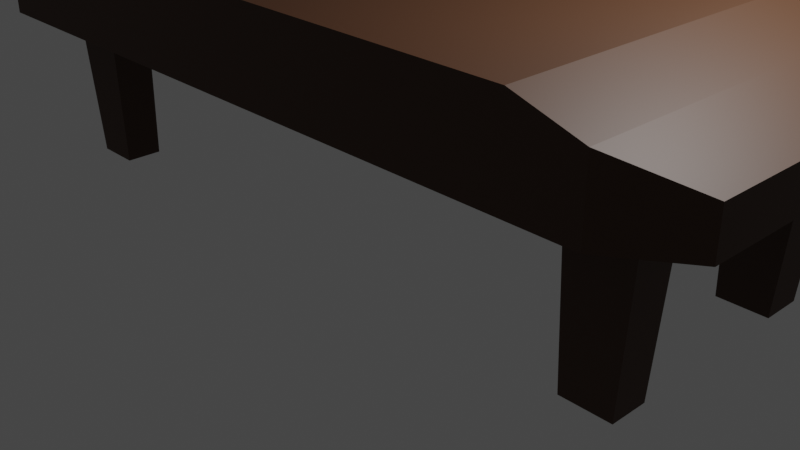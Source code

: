 # Source: coffee_table.blend  (saved by Blender 2.93.21; exported with 4.5.12 LTS)
import bpy
from mathutils import Matrix  # noqa: F401  (used for matrix-valued properties, if any)

bpy.ops.wm.read_factory_settings(use_empty=True)
scene = bpy.context.scene
scene.name = 'Scene'

# ---- collections
col_collection = bpy.data.collections.new('Collection'); scene.collection.children.link(col_collection)

# ---- materials (node trees are filled in below, after node groups)
mat_material = bpy.data.materials.new('Material')
mat_material.alpha_threshold = 0.0
mat_material.use_transparent_shadow = False
mat_material.line_color = (0.0, 0.0, 0.0, 1.0)

# ---- material node trees
mat_material.use_nodes = True; mat_material.node_tree.nodes.clear()
_N = mat_material.node_tree.nodes; _L = mat_material.node_tree.links
n0 = _N.new('ShaderNodeOutputMaterial'); n0.name = 'Material Output'; n0.location = (300, 300)
n1 = _N.new('ShaderNodeBsdfPrincipled'); n1.name = 'Principled BSDF'; n1.location = (10, 300)
n1.distribution = 'GGX'
n1.subsurface_method = 'BURLEY'
n1.inputs[0].default_value = (0.06096, 0.02229, 0.007147, 1.0)
n1.inputs[2].default_value = 0.5727
n1.inputs[3].default_value = 1.45
n1.inputs[27].default_value = (0.0, 0.0, 0.0, 1.0)
n1.inputs[28].default_value = 1.0
_L.new(n1.outputs[0], n0.inputs[0])
n0.is_active_output = True

# ---- world
world_world = bpy.data.worlds.new('World'); scene.world = world_world
world_world.use_nodes = True; world_world.node_tree.nodes.clear()
_N = world_world.node_tree.nodes; _L = world_world.node_tree.links
n0 = _N.new('ShaderNodeOutputWorld'); n0.name = 'World Output'; n0.location = (300, 300)
n1 = _N.new('ShaderNodeBackground'); n1.name = 'Background'; n1.location = (10, 300)
n1.inputs[0].default_value = (0.05088, 0.05088, 0.05088, 1.0)
_L.new(n1.outputs[0], n0.inputs[0])
n0.is_active_output = True
world_world.color = (0.05088, 0.05088, 0.05088)
world_world.use_sun_shadow = False
world_world.sun_shadow_jitter_overblur = 0.0

# ---- cameras
cam_camera = bpy.data.cameras.new('Camera')
cam_camera.clip_end = 100.0
cam_camera.ortho_scale = 7.314

# ---- lights
light_light = bpy.data.lights.new('Light', 'POINT')
light_light.transmission_factor = 0.0
light_light.energy = 1000.0
light_light.shadow_soft_size = 0.1
light_light.shadow_maximum_resolution = 0.006
light_light.use_absolute_resolution = True

# ---- meshes
me_cube = bpy.data.meshes.new('Cube')
me_cube.from_pydata([(1.0, 0.7924, -0.01344), (1.0, 0.7924, -0.9542), (1.0, -0.7889, -0.01344), (1.0, -0.7889, -0.9542), (-1.0, 0.7763, -0.02958), (-1.0, 0.7763, -0.938), (-1.0, -0.7726, -0.02958), (-1.0, -0.7726, -0.938), (0.8468, 1.0, -1.0), (0.6939, 1.0, -1.0), (-0.6886, 1.0, -1.0), (-0.8354, 1.0, -1.0), (0.8468, -1.0, 0.5464), (0.6939, -1.0, 1.0), (-0.6886, -1.0, 1.0), (-0.8354, -1.0, 0.5464), (-0.8354, -1.0, -1.0), (-0.6886, -1.0, -1.0), (0.6939, -1.0, -1.0), (0.8468, -1.0, -1.0), (-0.8354, 1.0, 0.5464), (-0.6886, 1.0, 1.0), (0.6939, 1.0, 1.0), (0.8468, 1.0, 0.5464), (-1.0, -0.3356, -0.938), (-1.0, -0.5131, -0.938), (1.0, -0.3428, -0.01344), (1.0, -0.524, -0.01344), (-1.0, -0.5131, -0.02958), (-1.0, -0.3356, -0.02958), (1.0, -0.524, -0.9542), (1.0, -0.3428, -0.9542), (-0.8354, -0.4358, -1.0), (-0.8354, -0.665, -1.0), (-0.6886, -0.4358, -1.0), (-0.6886, -0.665, -1.0), (0.6939, -0.4358, -1.0), (0.6939, -0.665, -1.0), (0.8468, -0.4358, -1.0), (0.8468, -0.665, -1.0), (0.8468, -0.4358, 0.5464), (0.8468, -0.665, 0.5464), (0.6939, -0.4358, 1.0), (0.6939, -0.665, 1.0), (-0.6886, -0.4358, 1.0), (-0.6886, -0.665, 1.0), (-0.8354, -0.4358, 0.5464), (-0.8354, -0.665, 0.5464), (-1.0, 0.3517, -0.02958), (-1.0, 0.5432, -0.02958), (1.0, 0.3589, -0.9542), (1.0, 0.5543, -0.9542), (-1.0, 0.5432, -0.938), (-1.0, 0.3517, -0.938), (1.0, 0.5543, -0.01344), (1.0, 0.3589, -0.01344), (-0.8354, 0.6989, -1.0), (-0.8354, 0.4517, -1.0), (-0.6886, 0.6989, -1.0), (-0.6886, 0.4517, -1.0), (0.6939, 0.6989, -1.0), (0.6939, 0.4517, -1.0), (0.8468, 0.6989, -1.0), (0.8468, 0.4517, -1.0), (0.8468, 0.6989, 0.5464), (0.8468, 0.4517, 0.5464), (0.6939, 0.6989, 1.0), (0.6939, 0.4517, 1.0), (-0.6886, 0.6989, 1.0), (-0.6886, 0.4517, 1.0), (-0.8354, 0.6989, 0.5464), (-0.8354, 0.4517, 0.5464), (-0.8082, -0.4366, -4.738), (-0.8082, -0.631, -4.738), (-0.6974, -0.4366, -4.738), (-0.6974, -0.631, -4.738), (0.7026, -0.4418, -4.738), (0.7026, -0.6389, -4.738), (0.8196, -0.4418, -4.738), (0.8196, -0.6389, -4.738), (-0.8082, 0.6537, -4.738), (-0.8082, 0.4441, -4.738), (-0.6974, 0.6537, -4.738), (-0.6974, 0.4441, -4.738), (0.7026, 0.6618, -4.738), (0.7026, 0.4492, -4.738), (0.8196, 0.6618, -4.738), (0.8196, 0.4492, -4.738)], [], [(47, 28, 6, 15), (16, 15, 6, 7), (52, 49, 4, 5), (39, 30, 3, 19), (30, 27, 2, 3), (8, 23, 0, 1), (5, 4, 20, 11), (11, 20, 21, 10), (10, 21, 22, 9), (9, 22, 23, 8), (25, 33, 16, 7), (33, 35, 17, 16), (35, 37, 18, 17), (37, 39, 19, 18), (3, 2, 12, 19), (19, 12, 13, 18), (18, 13, 14, 17), (17, 14, 15, 16), (27, 41, 12, 2), (41, 43, 13, 12), (43, 45, 14, 13), (45, 47, 15, 14), (69, 71, 46, 44), (44, 46, 47, 45), (67, 69, 44, 42), (42, 44, 45, 43), (65, 67, 42, 40), (40, 42, 43, 41), (55, 65, 40, 26), (26, 40, 41, 27), (61, 63, 38, 36), (63, 61, 85, 87), (59, 61, 36, 34), (34, 36, 37, 35), (57, 59, 34, 32), (39, 37, 77, 79), (53, 57, 32, 24), (24, 32, 33, 25), (50, 55, 26, 31), (31, 26, 27, 30), (63, 50, 31, 38), (38, 31, 30, 39), (7, 6, 28, 25), (25, 28, 29, 24), (71, 48, 29, 46), (46, 29, 28, 47), (20, 4, 49, 70), (70, 49, 48, 71), (8, 1, 51, 62), (62, 51, 50, 63), (1, 0, 54, 51), (51, 54, 55, 50), (5, 11, 56, 52), (52, 56, 57, 53), (11, 10, 58, 56), (60, 62, 86, 84), (10, 9, 60, 58), (58, 60, 61, 59), (9, 8, 62, 60), (36, 38, 78, 76), (0, 23, 64, 54), (54, 64, 65, 55), (23, 22, 66, 64), (64, 66, 67, 65), (22, 21, 68, 66), (66, 68, 69, 67), (21, 20, 70, 68), (68, 70, 71, 69), (24, 29, 48, 53), (53, 48, 49, 52), (76, 78, 79, 77), (72, 74, 75, 73), (80, 82, 83, 81), (84, 86, 87, 85), (34, 35, 75, 74), (62, 63, 87, 86), (57, 56, 80, 81), (37, 36, 76, 77), (56, 58, 82, 80), (32, 34, 74, 72), (59, 57, 81, 83), (58, 59, 83, 82), (35, 33, 73, 75), (38, 39, 79, 78), (33, 32, 72, 73), (61, 60, 84, 85)])
_uv = me_cube.uv_layers.new(name='UVMap')
_uv.uv.foreach_set('vector', [0.825, 0.6667, 0.875, 0.6667, 0.875, 0.75, 0.825, 0.75, 0.375, 0.95, 0.625, 0.95, 0.625, 1.0, 0.375, 1.0, 0.375, 0.2325, 0.625, 0.2325, 0.625, 0.25, 0.375, 0.25, 0.325, 0.6667, 0.375, 0.6667, 0.375, 0.75, 0.325, 0.75, 0.375, 0.6667, 0.625, 0.6667, 0.625, 0.75, 0.375, 0.75, 0.375, 0.45, 0.625, 0.45, 0.625, 0.5, 0.375, 0.5, 0.375, 0.25, 0.625, 0.25, 0.625, 0.3, 0.375, 0.3, 0.375, 0.3, 0.625, 0.3, 0.625, 0.35, 0.375, 0.35, 0.375, 0.35, 0.625, 0.35, 0.625, 0.4, 0.375, 0.4, 0.375, 0.4, 0.625, 0.4, 0.625, 0.45, 0.375, 0.45, 0.125, 0.6667, 0.175, 0.6667, 0.175, 0.75, 0.125, 0.75, 0.175, 0.6667, 0.225, 0.6667, 0.225, 0.75, 0.175, 0.75, 0.225, 0.6667, 0.275, 0.6667, 0.275, 0.75, 0.225, 0.75, 0.275, 0.6667, 0.325, 0.6667, 0.325, 0.75, 0.275, 0.75, 0.375, 0.75, 0.625, 0.75, 0.625, 0.8, 0.375, 0.8, 0.375, 0.8, 0.625, 0.8, 0.625, 0.85, 0.375, 0.85, 0.375, 0.85, 0.625, 0.85, 0.625, 0.9, 0.375, 0.9, 0.375, 0.9, 0.625, 0.9, 0.625, 0.95, 0.375, 0.95, 0.625, 0.6667, 0.675, 0.6667, 0.675, 0.75, 0.625, 0.75, 0.675, 0.6667, 0.725, 0.6667, 0.725, 0.75, 0.675, 0.75, 0.725, 0.6667, 0.775, 0.6667, 0.775, 0.75, 0.725, 0.75, 0.775, 0.6667, 0.825, 0.6667, 0.825, 0.75, 0.775, 0.75, 0.775, 0.5453, 0.825, 0.5453, 0.825, 0.5833, 0.775, 0.5833, 0.775, 0.5833, 0.825, 0.5833, 0.825, 0.6667, 0.775, 0.6667, 0.725, 0.5453, 0.775, 0.5453, 0.775, 0.5833, 0.725, 0.5833, 0.725, 0.5833, 0.775, 0.5833, 0.775, 0.6667, 0.725, 0.6667, 0.675, 0.5453, 0.725, 0.5453, 0.725, 0.5833, 0.675, 0.5833, 0.675, 0.5833, 0.725, 0.5833, 0.725, 0.6667, 0.675, 0.6667, 0.625, 0.5453, 0.675, 0.5453, 0.675, 0.5833, 0.625, 0.5833, 0.625, 0.5833, 0.675, 0.5833, 0.675, 0.6667, 0.625, 0.6667, 0.275, 0.5453, 0.325, 0.5453, 0.325, 0.5833, 0.275, 0.5833, 0.325, 0.5453, 0.275, 0.5453, 0.275, 0.5453, 0.325, 0.5453, 0.225, 0.5453, 0.275, 0.5453, 0.275, 0.5833, 0.225, 0.5833, 0.225, 0.5833, 0.275, 0.5833, 0.275, 0.6667, 0.225, 0.6667, 0.175, 0.5453, 0.225, 0.5453, 0.225, 0.5833, 0.175, 0.5833, 0.325, 0.6667, 0.275, 0.6667, 0.275, 0.6667, 0.325, 0.6667, 0.125, 0.5453, 0.175, 0.5453, 0.175, 0.5833, 0.125, 0.5833, 0.125, 0.5833, 0.175, 0.5833, 0.175, 0.6667, 0.125, 0.6667, 0.375, 0.5453, 0.625, 0.5453, 0.625, 0.5833, 0.375, 0.5833, 0.375, 0.5833, 0.625, 0.5833, 0.625, 0.6667, 0.375, 0.6667, 0.325, 0.5453, 0.375, 0.5453, 0.375, 0.5833, 0.325, 0.5833, 0.325, 0.5833, 0.375, 0.5833, 0.375, 0.6667, 0.325, 0.6667, 0.375, 0.0, 0.625, 0.0, 0.625, 0.08333, 0.375, 0.08333, 0.375, 0.08333, 0.625, 0.08333, 0.625, 0.1667, 0.375, 0.1667, 0.825, 0.5453, 0.875, 0.5453, 0.875, 0.5833, 0.825, 0.5833, 0.825, 0.5833, 0.875, 0.5833, 0.875, 0.6667, 0.825, 0.6667, 0.825, 0.5, 0.875, 0.5, 0.875, 0.5175, 0.825, 0.5175, 0.825, 0.5175, 0.875, 0.5175, 0.875, 0.5453, 0.825, 0.5453, 0.325, 0.5, 0.375, 0.5, 0.375, 0.5175, 0.325, 0.5175, 0.325, 0.5175, 0.375, 0.5175, 0.375, 0.5453, 0.325, 0.5453, 0.375, 0.5, 0.625, 0.5, 0.625, 0.5175, 0.375, 0.5175, 0.375, 0.5175, 0.625, 0.5175, 0.625, 0.5453, 0.375, 0.5453, 0.125, 0.5, 0.175, 0.5, 0.175, 0.5175, 0.125, 0.5175, 0.125, 0.5175, 0.175, 0.5175, 0.175, 0.5453, 0.125, 0.5453, 0.175, 0.5, 0.225, 0.5, 0.225, 0.5175, 0.175, 0.5175, 0.275, 0.5175, 0.325, 0.5175, 0.325, 0.5175, 0.275, 0.5175, 0.225, 0.5, 0.275, 0.5, 0.275, 0.5175, 0.225, 0.5175, 0.225, 0.5175, 0.275, 0.5175, 0.275, 0.5453, 0.225, 0.5453, 0.275, 0.5, 0.325, 0.5, 0.325, 0.5175, 0.275, 0.5175, 0.275, 0.5833, 0.325, 0.5833, 0.325, 0.5833, 0.275, 0.5833, 0.625, 0.5, 0.675, 0.5, 0.675, 0.5175, 0.625, 0.5175, 0.625, 0.5175, 0.675, 0.5175, 0.675, 0.5453, 0.625, 0.5453, 0.675, 0.5, 0.725, 0.5, 0.725, 0.5175, 0.675, 0.5175, 0.675, 0.5175, 0.725, 0.5175, 0.725, 0.5453, 0.675, 0.5453, 0.725, 0.5, 0.775, 0.5, 0.775, 0.5175, 0.725, 0.5175, 0.725, 0.5175, 0.775, 0.5175, 0.775, 0.5453, 0.725, 0.5453, 0.775, 0.5, 0.825, 0.5, 0.825, 0.5175, 0.775, 0.5175, 0.775, 0.5175, 0.825, 0.5175, 0.825, 0.5453, 0.775, 0.5453, 0.375, 0.1667, 0.625, 0.1667, 0.625, 0.2047, 0.375, 0.2047, 0.375, 0.2047, 0.625, 0.2047, 0.625, 0.2325, 0.375, 0.2325, 0.275, 0.5833, 0.325, 0.5833, 0.325, 0.6667, 0.275, 0.6667, 0.175, 0.5833, 0.225, 0.5833, 0.225, 0.6667, 0.175, 0.6667, 0.175, 0.5175, 0.225, 0.5175, 0.225, 0.5453, 0.175, 0.5453, 0.275, 0.5175, 0.325, 0.5175, 0.325, 0.5453, 0.275, 0.5453, 0.225, 0.5833, 0.225, 0.6667, 0.225, 0.6667, 0.225, 0.5833, 0.325, 0.5175, 0.325, 0.5453, 0.325, 0.5453, 0.325, 0.5175, 0.175, 0.5453, 0.175, 0.5175, 0.175, 0.5175, 0.175, 0.5453, 0.275, 0.6667, 0.275, 0.5833, 0.275, 0.5833, 0.275, 0.6667, 0.175, 0.5175, 0.225, 0.5175, 0.225, 0.5175, 0.175, 0.5175, 0.175, 0.5833, 0.225, 0.5833, 0.225, 0.5833, 0.175, 0.5833, 0.225, 0.5453, 0.175, 0.5453, 0.175, 0.5453, 0.225, 0.5453, 0.225, 0.5175, 0.225, 0.5453, 0.225, 0.5453, 0.225, 0.5175, 0.225, 0.6667, 0.175, 0.6667, 0.175, 0.6667, 0.225, 0.6667, 0.325, 0.5833, 0.325, 0.6667, 0.325, 0.6667, 0.325, 0.5833, 0.175, 0.6667, 0.175, 0.5833, 0.175, 0.5833, 0.175, 0.6667, 0.275, 0.5453, 0.275, 0.5175, 0.275, 0.5175, 0.275, 0.5453])
me_cube.materials.append(mat_material)
me_cube.use_remesh_preserve_volume = False
me_cube.use_remesh_preserve_attributes = False
me_cube.use_mirror_vertex_groups = False
me_cube.update()

# ---- objects
ob_cube = bpy.data.objects.new('Cube', me_cube)
ob_light = bpy.data.objects.new('Light', light_light)
ob_camera = bpy.data.objects.new('Camera', cam_camera)

# ---- transforms, parenting, visibility, modifiers, constraints
ob_cube.location = (0.0, 0.0, 2.221)
ob_cube.scale = (4.415, 1.991, 0.4584)
ob_cube.lock_rotations_4d = False
ob_cube.empty_display_type = 'ARROWS'
ob_cube.lineart.crease_threshold = 0.0
ob_light.location = (4.076, 1.005, 5.904)
ob_light.rotation_euler = (0.6503, 0.05522, 1.866)
ob_light.lock_rotations_4d = False
ob_light.empty_display_type = 'ARROWS'
ob_light.color = (0.0, 0.0, 0.0, 0.0)
ob_light.lineart.crease_threshold = 0.0
ob_camera.location = (7.359, -6.926, 4.958)
ob_camera.rotation_euler = (1.109, 0.0, 0.8149)
ob_camera.lock_rotations_4d = False
ob_camera.empty_display_type = 'ARROWS'
ob_camera.color = (0.0, 0.0, 0.0, 0.0)
ob_camera.display_type = 'WIRE'
ob_camera.lineart.crease_threshold = 0.0

# ---- collection membership
col_collection.objects.link(ob_cube)
col_collection.objects.link(ob_light)
col_collection.objects.link(ob_camera)

# ---- scene / render settings (as saved in the file)
scene.camera = ob_camera
scene.frame_start = 1; scene.frame_end = 250; scene.frame_set(1)
scene.render.engine = 'BLENDER_EEVEE_NEXT'
scene.cycles.use_denoising = False
scene.cycles.samples = 128
scene.cycles.sampling_pattern = 'TABULATED_SOBOL'
scene.cycles.use_adaptive_sampling = False
scene.cycles.use_light_tree = False
scene.view_settings.view_transform = 'Filmic'
bpy.context.view_layer.update()
